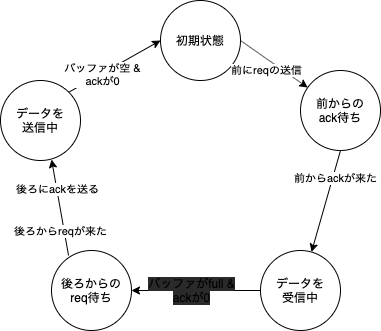

The diagram above was exported from draw.io. Its source (the exported page's mxGraphModel, read from the mxfile embedded in the PNG):
<mxGraphModel dx="595" dy="526" grid="1" gridSize="10" guides="1" tooltips="1" connect="1" arrows="1" fold="1" page="1" pageScale="1" pageWidth="827" pageHeight="1169" math="0" shadow="0">
  <root>
    <mxCell id="0" />
    <mxCell id="1" parent="0" />
    <mxCell id="2" value="初期状態" style="ellipse;whiteSpace=wrap;html=1;aspect=fixed;" vertex="1" parent="1">
      <mxGeometry x="180" y="30" width="80" height="80" as="geometry" />
    </mxCell>
    <mxCell id="3" value="前からの&lt;br&gt;ack待ち" style="ellipse;whiteSpace=wrap;html=1;aspect=fixed;" vertex="1" parent="1">
      <mxGeometry x="320" y="100" width="80" height="80" as="geometry" />
    </mxCell>
    <mxCell id="4" value="データを&lt;br&gt;受信中" style="ellipse;whiteSpace=wrap;html=1;aspect=fixed;" vertex="1" parent="1">
      <mxGeometry x="280" y="280" width="80" height="80" as="geometry" />
    </mxCell>
    <mxCell id="6" value="後ろからの&lt;br&gt;req待ち" style="ellipse;whiteSpace=wrap;html=1;aspect=fixed;" vertex="1" parent="1">
      <mxGeometry x="71" y="280" width="80" height="80" as="geometry" />
    </mxCell>
    <mxCell id="7" value="データを&lt;br&gt;送信中" style="ellipse;whiteSpace=wrap;html=1;aspect=fixed;" vertex="1" parent="1">
      <mxGeometry x="20" y="110" width="80" height="80" as="geometry" />
    </mxCell>
    <mxCell id="8" value="" style="endArrow=classic;html=1;exitX=1;exitY=0.5;exitDx=0;exitDy=0;" edge="1" parent="1" source="2" target="3">
      <mxGeometry width="50" height="50" relative="1" as="geometry">
        <mxPoint x="220" y="290" as="sourcePoint" />
        <mxPoint x="270" y="240" as="targetPoint" />
      </mxGeometry>
    </mxCell>
    <mxCell id="9" value="前にreqの送信" style="edgeLabel;html=1;align=center;verticalAlign=middle;resizable=0;points=[];" vertex="1" connectable="0" parent="8">
      <mxGeometry x="-0.2099" y="-1" relative="1" as="geometry">
        <mxPoint y="9.94" as="offset" />
      </mxGeometry>
    </mxCell>
    <mxCell id="15" value="" style="endArrow=classic;html=1;exitX=0;exitY=0.5;exitDx=0;exitDy=0;entryX=1;entryY=0.5;entryDx=0;entryDy=0;" edge="1" parent="1" source="4" target="6">
      <mxGeometry width="50" height="50" relative="1" as="geometry">
        <mxPoint x="220" y="290" as="sourcePoint" />
        <mxPoint x="270" y="240" as="targetPoint" />
      </mxGeometry>
    </mxCell>
    <mxCell id="17" value="&lt;span style=&quot;background-color: rgb(42 , 42 , 42)&quot;&gt;バッファがfull &amp;amp;&lt;br&gt;ackが0&lt;br&gt;&lt;/span&gt;" style="text;html=1;align=center;verticalAlign=middle;resizable=0;points=[];autosize=1;" vertex="1" parent="1">
      <mxGeometry x="161" y="305" width="100" height="30" as="geometry" />
    </mxCell>
    <mxCell id="18" value="" style="endArrow=classic;html=1;entryX=0.638;entryY=0.988;entryDx=0;entryDy=0;entryPerimeter=0;exitX=0.213;exitY=0.063;exitDx=0;exitDy=0;exitPerimeter=0;" edge="1" parent="1" source="6" target="7">
      <mxGeometry width="50" height="50" relative="1" as="geometry">
        <mxPoint x="220" y="290" as="sourcePoint" />
        <mxPoint x="270" y="240" as="targetPoint" />
      </mxGeometry>
    </mxCell>
    <mxCell id="23" value="後ろからreqが来た" style="edgeLabel;html=1;align=center;verticalAlign=middle;resizable=0;points=[];" vertex="1" connectable="0" parent="18">
      <mxGeometry x="-0.0781" y="1" relative="1" as="geometry">
        <mxPoint y="19.1" as="offset" />
      </mxGeometry>
    </mxCell>
    <mxCell id="24" value="後ろにackを送る" style="edgeLabel;html=1;align=center;verticalAlign=middle;resizable=0;points=[];" vertex="1" connectable="0" parent="18">
      <mxGeometry x="0.3973" relative="1" as="geometry">
        <mxPoint as="offset" />
      </mxGeometry>
    </mxCell>
    <mxCell id="20" value="" style="endArrow=classic;html=1;entryX=0;entryY=0.5;entryDx=0;entryDy=0;exitX=1;exitY=0;exitDx=0;exitDy=0;" edge="1" parent="1" source="7" target="2">
      <mxGeometry width="50" height="50" relative="1" as="geometry">
        <mxPoint x="91.7157287525381" y="301.7157287525381" as="sourcePoint" />
        <mxPoint x="71.03999999999996" y="219.03999999999996" as="targetPoint" />
      </mxGeometry>
    </mxCell>
    <mxCell id="22" value="バッファが空 &amp;amp;&lt;br&gt;ackが0" style="edgeLabel;html=1;align=center;verticalAlign=middle;resizable=0;points=[];" vertex="1" connectable="0" parent="20">
      <mxGeometry x="-0.2769" y="-1" relative="1" as="geometry">
        <mxPoint as="offset" />
      </mxGeometry>
    </mxCell>
    <mxCell id="21" value="" style="endArrow=classic;html=1;exitX=0.5;exitY=1;exitDx=0;exitDy=0;" edge="1" parent="1" source="3" target="4">
      <mxGeometry width="50" height="50" relative="1" as="geometry">
        <mxPoint x="220" y="290" as="sourcePoint" />
        <mxPoint x="270" y="240" as="targetPoint" />
      </mxGeometry>
    </mxCell>
    <mxCell id="25" value="前からackが来た" style="edgeLabel;html=1;align=center;verticalAlign=middle;resizable=0;points=[];" vertex="1" connectable="0" parent="21">
      <mxGeometry x="-0.4771" y="2" relative="1" as="geometry">
        <mxPoint as="offset" />
      </mxGeometry>
    </mxCell>
  </root>
</mxGraphModel>